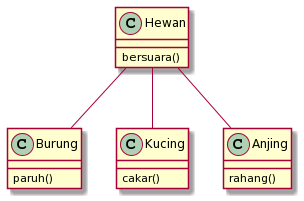

The diagram above was rendered by PlantUML. Its source (embedded in the PNG):
@startuml
Hewan -- Burung
Hewan -- Kucing
Hewan -- Anjing

Hewan : bersuara()

Kucing : cakar()

Anjing : rahang()

Burung : paruh()
@enduml